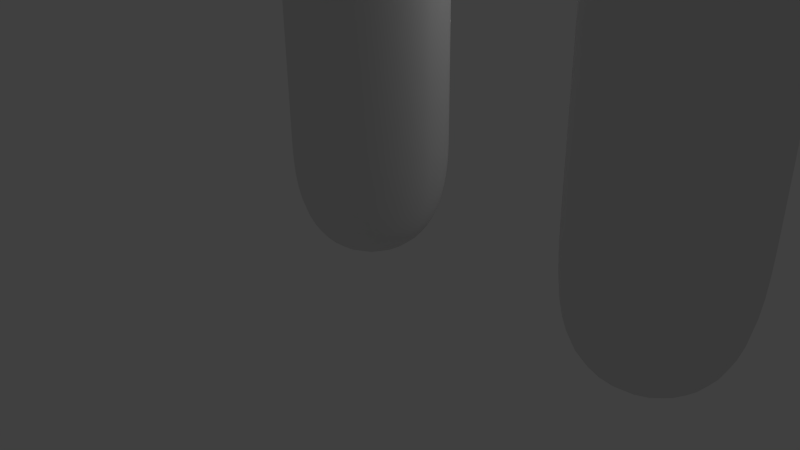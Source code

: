 # Source: simplePersonImproved.blend  (saved by Blender 2.70.0; exported with 4.5.12 LTS)
import bpy
from mathutils import Matrix  # noqa: F401  (used for matrix-valued properties, if any)

bpy.ops.wm.read_factory_settings(use_empty=True)
scene = bpy.context.scene
scene.name = 'Scene'

# ---- collections
col_collection_1 = bpy.data.collections.new('Collection 1'); scene.collection.children.link(col_collection_1)

# ---- materials (node trees are filled in below, after node groups)
mat_material = bpy.data.materials.new('Material')
mat_material.alpha_threshold = 0.0
mat_material.use_transparent_shadow = False
mat_material.roughness = 0.5
mat_material.line_color = (0.0, 0.0, 0.0, 1.0)

# ---- material node trees

# ---- world
world_world = bpy.data.worlds.new('World'); scene.world = world_world
world_world.color = (0.05088, 0.05088, 0.05088)
world_world.use_sun_shadow = False
world_world.sun_shadow_jitter_overblur = 0.0
world_world.cycles.sampling_method = 'MANUAL'
world_world.cycles.sample_map_resolution = 256

# ---- cameras
cam_camera = bpy.data.cameras.new('Camera')
cam_camera.clip_end = 100.0
cam_camera.lens = 35.0
cam_camera.sensor_width = 32.0
cam_camera.sensor_height = 18.0
cam_camera.ortho_scale = 7.314
cam_camera.dof.focus_distance = 0.0
cam_camera.dof.aperture_fstop = 128.0

# ---- lights
light_lamp = bpy.data.lights.new('Lamp', 'POINT')
light_lamp.transmission_factor = 0.0
light_lamp.cutoff_distance = 30.0
light_lamp.energy = 100.0
light_lamp.shadow_buffer_clip_start = 1.001
light_lamp.shadow_soft_size = 0.1
light_lamp.shadow_maximum_resolution = 0.006
light_lamp.use_absolute_resolution = True
light_lamp.cycles.use_multiple_importance_sampling = False

# ---- meshes
me_cube = bpy.data.meshes.new('Cube')
me_cube.from_pydata([(1.0, 1.0, -1.0), (1.0, -1.0, -1.0), (-1.0, -1.0, -1.0), (-1.0, 1.0, -1.0), (1.0, 1.0, 1.0), (1.0, -1.0, 1.0), (-1.0, -1.0, 1.0), (-1.0, 1.0, 1.0), (1.0, 1.0, 1.0), (1.0, -1.0, 1.0), (-1.0, -1.0, 1.0), (-1.0, 1.0, 1.0), (1.0, 1.0, 1.0), (1.0, -1.0, 1.0), (-1.0, -1.0, 1.0), (-1.0, 1.0, 1.0), (1.0, 1.0, 3.0), (1.0, -1.0, 3.0), (-1.0, -1.0, 3.0), (-1.0, 1.0, 3.0), (1.0, 1.0, 5.0), (1.0, -1.0, 5.0), (-1.0, -1.0, 5.0), (-1.0, 1.0, 5.0), (1.0, 1.0, 5.0), (1.0, -1.0, 5.0), (-1.0, -1.0, 5.0), (-1.0, 1.0, 5.0), (1.0, 1.0, 7.0), (1.0, -1.0, 7.0), (-1.0, -1.0, 7.0), (-1.0, 1.0, 7.0), (1.0, 1.0, 9.0), (1.0, -1.0, 9.0), (-1.0, -1.0, 9.0), (-1.0, 1.0, 9.0), (3.0, 1.0, 7.0), (3.0, -1.0, 7.0), (3.0, 1.0, 9.0), (3.0, -1.0, 9.0), (5.0, 1.0, 7.0), (5.0, -1.0, 7.0), (5.0, 1.0, 9.0), (5.0, -1.0, 9.0), (3.0, 1.0, 5.0), (3.0, -1.0, 5.0), (5.0, 1.0, 5.0), (5.0, -1.0, 5.0), (3.0, 1.0, 3.0), (3.0, -1.0, 3.0), (5.0, 1.0, 3.0), (5.0, -1.0, 3.0), (3.0, 1.0, 1.0), (3.0, -1.0, 1.0), (5.0, 1.0, 1.0), (5.0, -1.0, 1.0), (3.0, 1.0, -1.0), (3.0, -1.0, -1.0), (5.0, 1.0, -1.0), (5.0, -1.0, -1.0), (1.0, 1.0, 11.0), (1.0, -1.0, 11.0), (3.0, 1.0, 11.0), (3.0, -1.0, 11.0), (1.0, 1.0, 13.0), (1.0, -1.0, 13.0), (3.0, 1.0, 13.0), (3.0, -1.0, 13.0), (1.0, 1.0, 15.0), (1.0, -1.0, 15.0), (3.0, 1.0, 15.0), (3.0, -1.0, 15.0), (1.0, 1.0, 17.0), (1.0, -1.0, 17.0), (3.0, 1.0, 17.0), (3.0, -1.0, 17.0), (1.0, 1.0, 19.0), (1.0, -1.0, 19.0), (3.0, 1.0, 19.0), (3.0, -1.0, 19.0), (-1.0, 1.0, 15.0), (-1.0, -1.0, 15.0), (-1.0, 1.0, 17.0), (-1.0, -1.0, 17.0), (-3.0, 1.0, 15.0), (-3.0, -1.0, 15.0), (-3.0, 1.0, 17.0), (-3.0, -1.0, 17.0), (-5.0, 1.0, 15.0), (-5.0, -1.0, 15.0), (-5.0, 1.0, 17.0), (-5.0, -1.0, 17.0), (5.0, 1.0, 15.0), (5.0, -1.0, 15.0), (5.0, 1.0, 17.0), (5.0, -1.0, 17.0), (7.0, 1.0, 15.0), (7.0, -1.0, 15.0), (7.0, 1.0, 17.0), (7.0, -1.0, 17.0), (9.0, 1.0, 15.0), (9.0, -1.0, 15.0), (9.0, 1.0, 17.0), (9.0, -1.0, 17.0), (2.0, 1.299e-07, 18.07), (3.441, -1.047, 19.17), (1.449, -1.694, 19.17), (0.2184, 1.299e-07, 19.17), (1.449, 1.694, 19.17), (3.441, 1.047, 19.17), (2.551, -1.694, 20.95), (0.5586, -1.047, 20.95), (0.5586, 1.047, 20.95), (2.551, 1.694, 20.95), (3.782, 1.299e-07, 20.95), (2.0, 1.299e-07, 22.05), (1.676, -0.996, 18.37), (2.847, -0.6155, 18.37), (2.524, -1.612, 19.01), (3.694, 1.299e-07, 19.01), (2.847, 0.6155, 18.37), (0.9528, 1.299e-07, 18.37), (0.6292, -0.996, 19.01), (1.676, 0.996, 18.37), (0.6292, 0.996, 19.01), (2.524, 1.611, 19.01), (3.894, -0.6155, 20.06), (3.894, 0.6155, 20.06), (2.0, -1.992, 20.06), (3.171, -1.612, 20.06), (0.1056, -0.6155, 20.06), (0.8292, -1.612, 20.06), (0.8292, 1.612, 20.06), (0.1056, 0.6155, 20.06), (3.171, 1.612, 20.06), (2.0, 1.992, 20.06), (3.371, -0.996, 21.11), (1.476, -1.612, 21.11), (0.3056, 1.299e-07, 21.11), (1.476, 1.611, 21.11), (3.371, 0.996, 21.11), (2.324, -0.996, 21.76), (3.047, 1.299e-07, 21.76), (1.153, -0.6155, 21.76), (1.153, 0.6155, 21.76), (2.324, 0.996, 21.76), (-7.0, 1.0, 15.0), (-7.0, -1.0, 15.0), (-7.0, 1.0, 17.0), (-7.0, -1.0, 17.0), (11.0, 1.0, 15.0), (11.0, -1.0, 15.0), (11.0, 1.0, 17.0), (11.0, -1.0, 17.0)], [], [(0, 1, 2, 3), (7, 6, 10, 11), (0, 4, 5, 1), (1, 5, 6, 2), (2, 6, 7, 3), (4, 0, 3, 7), (11, 10, 14, 15), (6, 5, 9, 10), (4, 7, 11, 8), (5, 4, 8, 9), (15, 14, 18, 19), (10, 9, 13, 14), (8, 11, 15, 12), (9, 8, 12, 13), (19, 18, 22, 23), (14, 13, 17, 18), (12, 15, 19, 16), (13, 12, 16, 17), (23, 22, 26, 27), (18, 17, 21, 22), (16, 19, 23, 20), (17, 16, 20, 21), (27, 26, 30, 31), (22, 21, 25, 26), (20, 23, 27, 24), (21, 20, 24, 25), (31, 30, 34, 35), (26, 25, 29, 30), (24, 27, 31, 28), (25, 24, 28, 29), (32, 35, 34, 33), (30, 29, 33, 34), (28, 31, 35, 32), (28, 32, 38, 36), (36, 38, 42, 40), (33, 29, 37, 39), (33, 39, 63, 61), (29, 28, 36, 37), (41, 40, 42, 43), (39, 37, 41, 43), (38, 39, 43, 42), (41, 37, 45, 47), (47, 45, 49, 51), (36, 40, 46, 44), (40, 41, 47, 46), (37, 36, 44, 45), (51, 49, 53, 55), (44, 46, 50, 48), (46, 47, 51, 50), (45, 44, 48, 49), (55, 53, 57, 59), (48, 50, 54, 52), (50, 51, 55, 54), (49, 48, 52, 53), (57, 56, 58, 59), (52, 54, 58, 56), (54, 55, 59, 58), (53, 52, 56, 57), (61, 63, 67, 65), (38, 32, 60, 62), (39, 38, 62, 63), (32, 33, 61, 60), (65, 67, 71, 69), (62, 60, 64, 66), (63, 62, 66, 67), (60, 61, 65, 64), (69, 71, 75, 73), (66, 64, 68, 70), (67, 66, 70, 71), (64, 65, 69, 68), (73, 75, 79, 77), (70, 68, 72, 74), (70, 74, 94, 92), (72, 68, 80, 82), (76, 77, 79, 78), (74, 72, 76, 78), (75, 74, 78, 79), (72, 73, 77, 76), (82, 80, 84, 86), (69, 73, 83, 81), (73, 72, 82, 83), (68, 69, 81, 80), (86, 84, 88, 90), (81, 83, 87, 85), (83, 82, 86, 87), (80, 81, 85, 84), (90, 88, 146, 148), (85, 87, 91, 89), (87, 86, 90, 91), (84, 85, 89, 88), (92, 94, 98, 96), (75, 71, 93, 95), (74, 75, 95, 94), (71, 70, 92, 93), (96, 98, 102, 100), (95, 93, 97, 99), (94, 95, 99, 98), (93, 92, 96, 97), (100, 102, 152, 150), (99, 97, 101, 103), (98, 99, 103, 102), (97, 96, 100, 101), (104, 117, 116), (105, 117, 119), (104, 116, 121), (104, 121, 123), (104, 123, 120), (105, 119, 126), (106, 118, 128), (107, 122, 130), (108, 124, 132), (109, 125, 134), (105, 126, 129), (106, 128, 131), (107, 130, 133), (108, 132, 135), (109, 134, 127), (110, 136, 141), (111, 137, 143), (112, 138, 144), (113, 139, 145), (114, 140, 142), (116, 118, 106), (116, 117, 118), (117, 105, 118), (119, 120, 109), (119, 117, 120), (117, 104, 120), (121, 122, 107), (121, 116, 122), (116, 106, 122), (123, 124, 108), (123, 121, 124), (121, 107, 124), (120, 125, 109), (120, 123, 125), (123, 108, 125), (126, 127, 114), (126, 119, 127), (119, 109, 127), (128, 129, 110), (128, 118, 129), (118, 105, 129), (130, 131, 111), (130, 122, 131), (122, 106, 131), (132, 133, 112), (132, 124, 133), (124, 107, 133), (134, 135, 113), (134, 125, 135), (125, 108, 135), (129, 136, 110), (129, 126, 136), (126, 114, 136), (131, 137, 111), (131, 128, 137), (128, 110, 137), (133, 138, 112), (133, 130, 138), (130, 111, 138), (135, 139, 113), (135, 132, 139), (132, 112, 139), (127, 140, 114), (127, 134, 140), (134, 113, 140), (141, 142, 115), (141, 136, 142), (136, 114, 142), (143, 141, 115), (143, 137, 141), (137, 110, 141), (144, 143, 115), (144, 138, 143), (138, 111, 143), (145, 144, 115), (145, 139, 144), (139, 112, 144), (142, 145, 115), (142, 140, 145), (140, 113, 145), (146, 147, 149, 148), (89, 91, 149, 147), (91, 90, 148, 149), (88, 89, 147, 146), (151, 150, 152, 153), (103, 101, 151, 153), (102, 103, 153, 152), (101, 100, 150, 151)])
me_cube.polygons.foreach_set('use_smooth', [True] * 190)
me_cube.materials.append(mat_material)
me_cube.use_remesh_preserve_volume = False
me_cube.use_remesh_preserve_attributes = False
me_cube.use_mirror_vertex_groups = False
me_cube.update()

# ---- objects
ob_cube = bpy.data.objects.new('Cube', me_cube)
ob_lamp = bpy.data.objects.new('Lamp', light_lamp)
ob_camera = bpy.data.objects.new('Camera', cam_camera)

# ---- transforms, parenting, visibility, modifiers, constraints
ob_cube.location = (0.0, 0.0, 1.0)
ob_cube.lock_rotations_4d = False
ob_cube.empty_display_type = 'ARROWS'
ob_cube.lineart.crease_threshold = 0.0
_m = ob_cube.modifiers.new('Subsurf', 'SUBSURF')
_m.uv_smooth = 'PRESERVE_CORNERS'
_m.levels = 2
_m.render_levels = 3
_m.show_only_control_edges = False
ob_lamp.location = (4.076, 1.005, 5.904)
ob_lamp.rotation_euler = (0.6503, 0.05522, 1.866)
ob_lamp.lock_rotations_4d = False
ob_lamp.empty_display_type = 'ARROWS'
ob_lamp.color = (0.0, 0.0, 0.0, 0.0)
ob_lamp.lineart.crease_threshold = 0.0
ob_camera.location = (7.481, -6.508, 5.344)
ob_camera.rotation_euler = (1.109, 0.01082, 0.8149)
ob_camera.lock_rotations_4d = False
ob_camera.empty_display_type = 'ARROWS'
ob_camera.color = (0.0, 0.0, 0.0, 0.0)
ob_camera.display_type = 'WIRE'
ob_camera.lineart.crease_threshold = 0.0

# ---- collection membership
col_collection_1.objects.link(ob_cube)
col_collection_1.objects.link(ob_lamp)
col_collection_1.objects.link(ob_camera)

# ---- scene / render settings (as saved in the file)
scene.camera = ob_camera
scene.frame_start = 1; scene.frame_end = 250; scene.frame_set(1)
scene.render.engine = 'BLENDER_EEVEE_NEXT'
scene.render.resolution_percentage = 50
scene.render.dither_intensity = 0.0
scene.cycles.use_denoising = False
scene.cycles.samples = 10
scene.cycles.sampling_pattern = 'TABULATED_SOBOL'
scene.cycles.light_sampling_threshold = 0.0
scene.cycles.use_adaptive_sampling = False
scene.cycles.use_light_tree = False
scene.cycles.blur_glossy = 0.0
scene.cycles.volume_bounces = 1
scene.cycles.pixel_filter_type = 'GAUSSIAN'
scene.cycles.sample_clamp_indirect = 0.0
scene.view_settings.view_transform = 'Standard'
bpy.context.view_layer.update()

